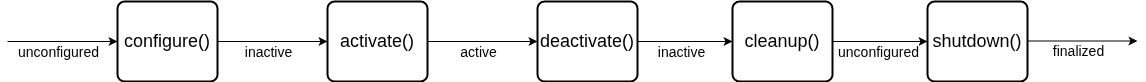

The diagram above was exported from draw.io. Its source (the exported page's mxGraphModel, read from the mxfile embedded in the PNG):
<mxGraphModel dx="705" dy="759" grid="1" gridSize="10" guides="1" tooltips="1" connect="1" arrows="1" fold="1" page="1" pageScale="1" pageWidth="1000" pageHeight="300" math="0" shadow="0">
  <root>
    <mxCell id="0" />
    <mxCell id="1" parent="0" />
    <mxCell id="Vv4DbPB7gi6DSnX8tfn--3" value="&lt;font style=&quot;font-size: 18px;&quot;&gt;configure()&lt;/font&gt;" style="rounded=1;whiteSpace=wrap;html=1;absoluteArcSize=1;arcSize=14;strokeWidth=2;" vertex="1" parent="1">
      <mxGeometry x="130" y="50" width="100" height="80" as="geometry" />
    </mxCell>
    <mxCell id="Vv4DbPB7gi6DSnX8tfn--4" value="" style="endArrow=classic;html=1;rounded=0;entryX=0;entryY=0.5;entryDx=0;entryDy=0;" edge="1" parent="1" target="Vv4DbPB7gi6DSnX8tfn--3">
      <mxGeometry width="50" height="50" relative="1" as="geometry">
        <mxPoint x="20" y="90" as="sourcePoint" />
        <mxPoint x="70" y="80" as="targetPoint" />
      </mxGeometry>
    </mxCell>
    <mxCell id="Vv4DbPB7gi6DSnX8tfn--5" value="&lt;font style=&quot;font-size: 14px;&quot;&gt;unconfigured&lt;/font&gt;" style="edgeLabel;html=1;align=center;verticalAlign=middle;resizable=0;points=[];" vertex="1" connectable="0" parent="Vv4DbPB7gi6DSnX8tfn--4">
      <mxGeometry relative="1" as="geometry">
        <mxPoint x="-5" y="10" as="offset" />
      </mxGeometry>
    </mxCell>
    <mxCell id="Vv4DbPB7gi6DSnX8tfn--8" value="&lt;font style=&quot;font-size: 18px;&quot;&gt;activate()&lt;/font&gt;" style="rounded=1;whiteSpace=wrap;html=1;absoluteArcSize=1;arcSize=14;strokeWidth=2;" vertex="1" parent="1">
      <mxGeometry x="340" y="50" width="100" height="80" as="geometry" />
    </mxCell>
    <mxCell id="Vv4DbPB7gi6DSnX8tfn--9" value="" style="endArrow=classic;html=1;rounded=0;entryX=0;entryY=0.5;entryDx=0;entryDy=0;" edge="1" parent="1" target="Vv4DbPB7gi6DSnX8tfn--8">
      <mxGeometry width="50" height="50" relative="1" as="geometry">
        <mxPoint x="230" y="90" as="sourcePoint" />
        <mxPoint x="280" y="80" as="targetPoint" />
      </mxGeometry>
    </mxCell>
    <mxCell id="Vv4DbPB7gi6DSnX8tfn--10" value="&lt;font style=&quot;font-size: 14px;&quot;&gt;inactive&lt;/font&gt;" style="edgeLabel;html=1;align=center;verticalAlign=middle;resizable=0;points=[];" vertex="1" connectable="0" parent="Vv4DbPB7gi6DSnX8tfn--9">
      <mxGeometry relative="1" as="geometry">
        <mxPoint x="-5" y="10" as="offset" />
      </mxGeometry>
    </mxCell>
    <mxCell id="Vv4DbPB7gi6DSnX8tfn--11" value="&lt;font style=&quot;font-size: 18px;&quot;&gt;deactivate()&lt;/font&gt;" style="rounded=1;whiteSpace=wrap;html=1;absoluteArcSize=1;arcSize=14;strokeWidth=2;" vertex="1" parent="1">
      <mxGeometry x="550" y="50" width="100" height="80" as="geometry" />
    </mxCell>
    <mxCell id="Vv4DbPB7gi6DSnX8tfn--12" value="" style="endArrow=classic;html=1;rounded=0;entryX=0;entryY=0.5;entryDx=0;entryDy=0;" edge="1" parent="1" target="Vv4DbPB7gi6DSnX8tfn--11">
      <mxGeometry width="50" height="50" relative="1" as="geometry">
        <mxPoint x="440" y="90" as="sourcePoint" />
        <mxPoint x="490" y="80" as="targetPoint" />
      </mxGeometry>
    </mxCell>
    <mxCell id="Vv4DbPB7gi6DSnX8tfn--13" value="&lt;font style=&quot;font-size: 14px;&quot;&gt;active&lt;/font&gt;" style="edgeLabel;html=1;align=center;verticalAlign=middle;resizable=0;points=[];" vertex="1" connectable="0" parent="Vv4DbPB7gi6DSnX8tfn--12">
      <mxGeometry relative="1" as="geometry">
        <mxPoint x="-5" y="10" as="offset" />
      </mxGeometry>
    </mxCell>
    <mxCell id="Vv4DbPB7gi6DSnX8tfn--14" value="&lt;font style=&quot;font-size: 18px;&quot;&gt;shutdown()&lt;/font&gt;" style="rounded=1;whiteSpace=wrap;html=1;absoluteArcSize=1;arcSize=14;strokeWidth=2;" vertex="1" parent="1">
      <mxGeometry x="940" y="50" width="100" height="80" as="geometry" />
    </mxCell>
    <mxCell id="Vv4DbPB7gi6DSnX8tfn--15" value="" style="endArrow=classic;html=1;rounded=0;entryX=0;entryY=0.5;entryDx=0;entryDy=0;" edge="1" parent="1" target="Vv4DbPB7gi6DSnX8tfn--19">
      <mxGeometry width="50" height="50" relative="1" as="geometry">
        <mxPoint x="650" y="90" as="sourcePoint" />
        <mxPoint x="730" y="90" as="targetPoint" />
      </mxGeometry>
    </mxCell>
    <mxCell id="Vv4DbPB7gi6DSnX8tfn--16" value="&lt;font style=&quot;font-size: 14px;&quot;&gt;inactive&lt;/font&gt;" style="edgeLabel;html=1;align=center;verticalAlign=middle;resizable=0;points=[];" vertex="1" connectable="0" parent="Vv4DbPB7gi6DSnX8tfn--15">
      <mxGeometry relative="1" as="geometry">
        <mxPoint x="-5" y="10" as="offset" />
      </mxGeometry>
    </mxCell>
    <mxCell id="Vv4DbPB7gi6DSnX8tfn--17" value="" style="endArrow=classic;html=1;rounded=0;entryX=0;entryY=0.5;entryDx=0;entryDy=0;" edge="1" parent="1">
      <mxGeometry width="50" height="50" relative="1" as="geometry">
        <mxPoint x="1040" y="89.5" as="sourcePoint" />
        <mxPoint x="1150" y="89.5" as="targetPoint" />
      </mxGeometry>
    </mxCell>
    <mxCell id="Vv4DbPB7gi6DSnX8tfn--18" value="&lt;span style=&quot;font-size: 14px;&quot;&gt;finalized&lt;/span&gt;" style="edgeLabel;html=1;align=center;verticalAlign=middle;resizable=0;points=[];" vertex="1" connectable="0" parent="Vv4DbPB7gi6DSnX8tfn--17">
      <mxGeometry relative="1" as="geometry">
        <mxPoint x="-5" y="10" as="offset" />
      </mxGeometry>
    </mxCell>
    <mxCell id="Vv4DbPB7gi6DSnX8tfn--22" style="edgeStyle=orthogonalEdgeStyle;rounded=0;orthogonalLoop=1;jettySize=auto;html=1;exitX=1;exitY=0.5;exitDx=0;exitDy=0;entryX=0;entryY=0.5;entryDx=0;entryDy=0;" edge="1" parent="1" source="Vv4DbPB7gi6DSnX8tfn--19" target="Vv4DbPB7gi6DSnX8tfn--14">
      <mxGeometry relative="1" as="geometry" />
    </mxCell>
    <mxCell id="Vv4DbPB7gi6DSnX8tfn--23" value="&lt;font style=&quot;font-size: 14px;&quot;&gt;unconfigured&lt;/font&gt;" style="edgeLabel;html=1;align=center;verticalAlign=middle;resizable=0;points=[];" vertex="1" connectable="0" parent="Vv4DbPB7gi6DSnX8tfn--22">
      <mxGeometry x="-0.0947" y="1" relative="1" as="geometry">
        <mxPoint x="2" y="11" as="offset" />
      </mxGeometry>
    </mxCell>
    <mxCell id="Vv4DbPB7gi6DSnX8tfn--19" value="&lt;font style=&quot;font-size: 18px;&quot;&gt;cleanup()&lt;/font&gt;" style="rounded=1;whiteSpace=wrap;html=1;absoluteArcSize=1;arcSize=14;strokeWidth=2;" vertex="1" parent="1">
      <mxGeometry x="745" y="50" width="100" height="80" as="geometry" />
    </mxCell>
  </root>
</mxGraphModel>